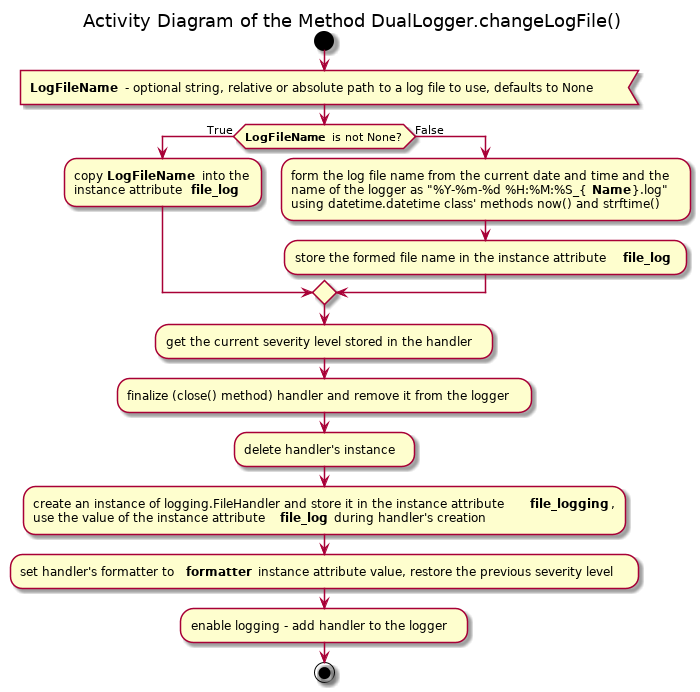

The diagram above was rendered by PlantUML. Its source (embedded in the PNG):
@startuml

title Activity Diagram of the Method DualLogger.changeLogFile()

start

:<b>LogFileName</b> - optional string, relative or absolute path to a log file to use, defaults to None<

if (<b>LogFileName</b> is not None?) then (True)
    :copy <b>LogFileName</b> into the
    instance attribute <b>file_log</b> ;
else (False)
    :form the log file name from the current date and time and the
    name of the logger as "%Y-%m-%d %H:%M:%S_{<b>Name</b>}.log"
    using datetime.datetime class' methods now() and strftime();
    
    :store the formed file name in the instance attribute <b>file_log</b> ;
endif

:get the current severity level stored in the handler;

:finalize (close() method) handler and remove it from the logger;

:delete handler's instance;

:create an instance of logging.FileHandler and store it in the instance attribute <b>file_logging</b>,
use the value of the instance attribute <b>file_log</b> during handler's creation;

:set handler's formatter to <b>formatter</b> instance attribute value, restore the previous severity level;

:enable logging - add handler to the logger;

stop

@enduml